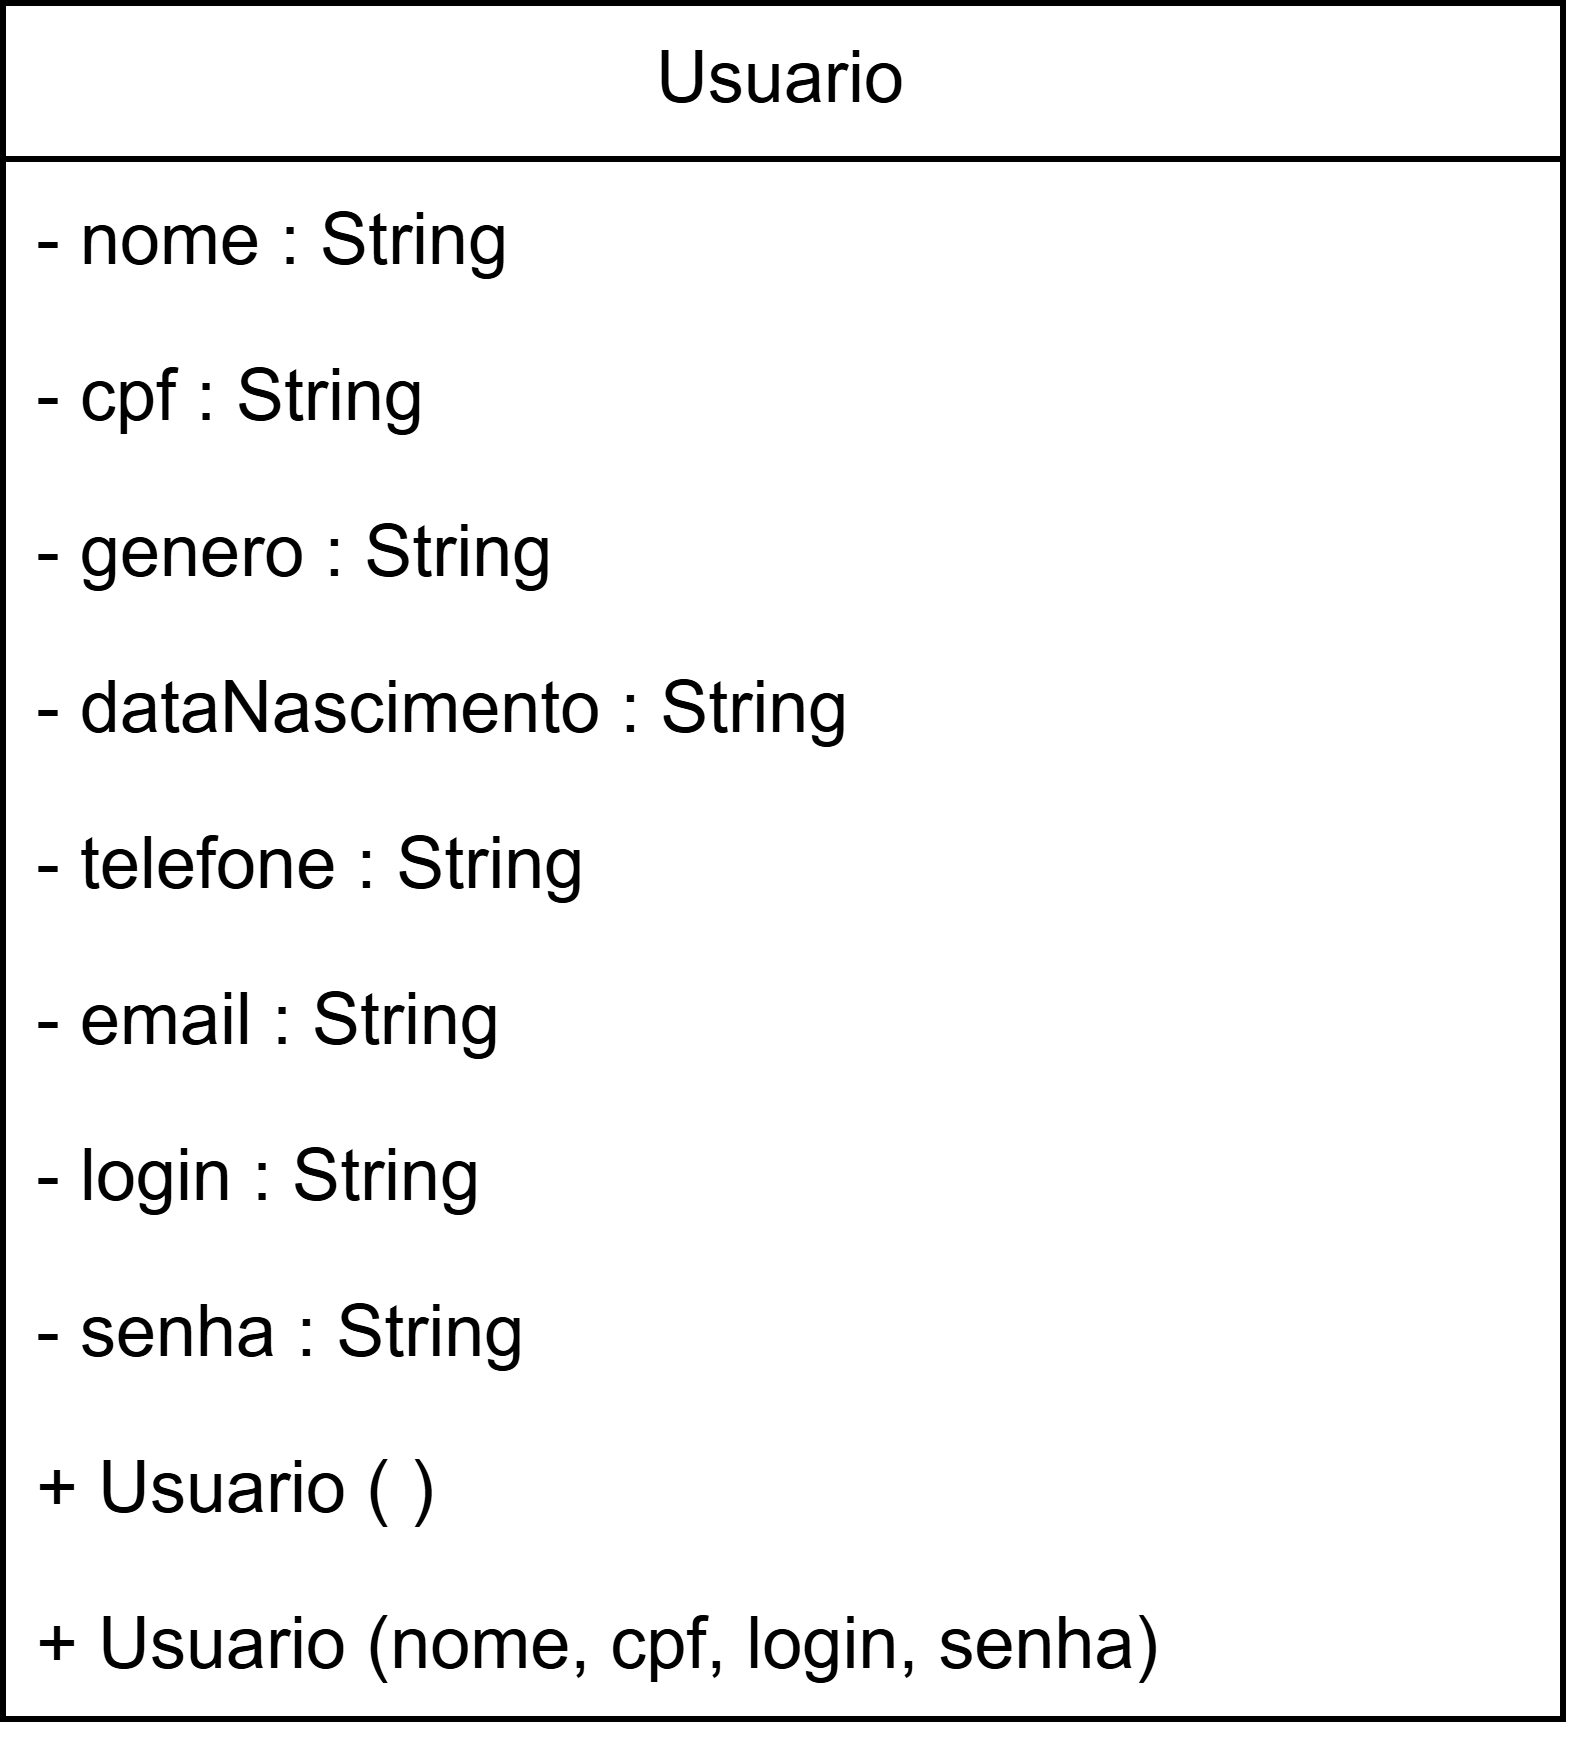

The diagram above was exported from draw.io. Its source (the exported page's mxGraphModel, read from the mxfile embedded in the PNG):
<mxGraphModel dx="1022" dy="660" grid="1" gridSize="10" guides="1" tooltips="1" connect="1" arrows="1" fold="1" page="1" pageScale="1" pageWidth="827" pageHeight="1169" math="0" shadow="0">
  <root>
    <mxCell id="0" />
    <mxCell id="1" parent="0" />
    <mxCell id="VXJb-qiw4d5Ywcxy5ULj-1" parent="1" style="swimlane;fontStyle=0;childLayout=stackLayout;horizontal=1;startSize=26;fillColor=none;horizontalStack=0;resizeParent=1;resizeParentMax=0;resizeLast=0;collapsible=1;marginBottom=0;whiteSpace=wrap;html=1;" value="Usuario" vertex="1">
      <mxGeometry height="286" width="260" x="250" y="180" as="geometry">
        <mxRectangle height="30" width="80" x="250" y="180" as="alternateBounds" />
      </mxGeometry>
    </mxCell>
    <mxCell id="VXJb-qiw4d5Ywcxy5ULj-2" parent="VXJb-qiw4d5Ywcxy5ULj-1" style="text;strokeColor=none;fillColor=none;align=left;verticalAlign=top;spacingLeft=4;spacingRight=4;overflow=hidden;rotatable=0;points=[[0,0.5],[1,0.5]];portConstraint=eastwest;whiteSpace=wrap;html=1;" value="- nome : String" vertex="1">
      <mxGeometry height="26" width="260" y="26" as="geometry" />
    </mxCell>
    <mxCell id="VXJb-qiw4d5Ywcxy5ULj-3" parent="VXJb-qiw4d5Ywcxy5ULj-1" style="text;strokeColor=none;fillColor=none;align=left;verticalAlign=top;spacingLeft=4;spacingRight=4;overflow=hidden;rotatable=0;points=[[0,0.5],[1,0.5]];portConstraint=eastwest;whiteSpace=wrap;html=1;" value="- cpf : String" vertex="1">
      <mxGeometry height="26" width="260" y="52" as="geometry" />
    </mxCell>
    <mxCell id="VXJb-qiw4d5Ywcxy5ULj-4" parent="VXJb-qiw4d5Ywcxy5ULj-1" style="text;strokeColor=none;fillColor=none;align=left;verticalAlign=top;spacingLeft=4;spacingRight=4;overflow=hidden;rotatable=0;points=[[0,0.5],[1,0.5]];portConstraint=eastwest;whiteSpace=wrap;html=1;" value="- genero : String" vertex="1">
      <mxGeometry height="26" width="260" y="78" as="geometry" />
    </mxCell>
    <mxCell id="VXJb-qiw4d5Ywcxy5ULj-5" parent="VXJb-qiw4d5Ywcxy5ULj-1" style="text;strokeColor=none;fillColor=none;align=left;verticalAlign=top;spacingLeft=4;spacingRight=4;overflow=hidden;rotatable=0;points=[[0,0.5],[1,0.5]];portConstraint=eastwest;whiteSpace=wrap;html=1;" value="- dataNascimento : String" vertex="1">
      <mxGeometry height="26" width="260" y="104" as="geometry" />
    </mxCell>
    <mxCell id="VXJb-qiw4d5Ywcxy5ULj-6" parent="VXJb-qiw4d5Ywcxy5ULj-1" style="text;strokeColor=none;fillColor=none;align=left;verticalAlign=top;spacingLeft=4;spacingRight=4;overflow=hidden;rotatable=0;points=[[0,0.5],[1,0.5]];portConstraint=eastwest;whiteSpace=wrap;html=1;" value="- telefone : String" vertex="1">
      <mxGeometry height="26" width="260" y="130" as="geometry" />
    </mxCell>
    <mxCell id="VXJb-qiw4d5Ywcxy5ULj-7" parent="VXJb-qiw4d5Ywcxy5ULj-1" style="text;strokeColor=none;fillColor=none;align=left;verticalAlign=top;spacingLeft=4;spacingRight=4;overflow=hidden;rotatable=0;points=[[0,0.5],[1,0.5]];portConstraint=eastwest;whiteSpace=wrap;html=1;" value="- email : String" vertex="1">
      <mxGeometry height="26" width="260" y="156" as="geometry" />
    </mxCell>
    <mxCell id="VXJb-qiw4d5Ywcxy5ULj-8" parent="VXJb-qiw4d5Ywcxy5ULj-1" style="text;strokeColor=none;fillColor=none;align=left;verticalAlign=top;spacingLeft=4;spacingRight=4;overflow=hidden;rotatable=0;points=[[0,0.5],[1,0.5]];portConstraint=eastwest;whiteSpace=wrap;html=1;" value="- login : String" vertex="1">
      <mxGeometry height="26" width="260" y="182" as="geometry" />
    </mxCell>
    <mxCell id="VXJb-qiw4d5Ywcxy5ULj-9" parent="VXJb-qiw4d5Ywcxy5ULj-1" style="text;strokeColor=none;fillColor=none;align=left;verticalAlign=top;spacingLeft=4;spacingRight=4;overflow=hidden;rotatable=0;points=[[0,0.5],[1,0.5]];portConstraint=eastwest;whiteSpace=wrap;html=1;" value="- senha : String" vertex="1">
      <mxGeometry height="26" width="260" y="208" as="geometry" />
    </mxCell>
    <mxCell id="VXJb-qiw4d5Ywcxy5ULj-11" parent="VXJb-qiw4d5Ywcxy5ULj-1" style="text;strokeColor=none;fillColor=none;align=left;verticalAlign=top;spacingLeft=4;spacingRight=4;overflow=hidden;rotatable=0;points=[[0,0.5],[1,0.5]];portConstraint=eastwest;whiteSpace=wrap;html=1;" value="+ Usuario ( )" vertex="1">
      <mxGeometry height="26" width="260" y="234" as="geometry" />
    </mxCell>
    <mxCell id="VXJb-qiw4d5Ywcxy5ULj-12" parent="VXJb-qiw4d5Ywcxy5ULj-1" style="text;strokeColor=none;fillColor=none;align=left;verticalAlign=top;spacingLeft=4;spacingRight=4;overflow=hidden;rotatable=0;points=[[0,0.5],[1,0.5]];portConstraint=eastwest;whiteSpace=wrap;html=1;" value="+ Usuario (nome, cpf, login, senha)" vertex="1">
      <mxGeometry height="26" width="260" y="260" as="geometry" />
    </mxCell>
  </root>
</mxGraphModel>